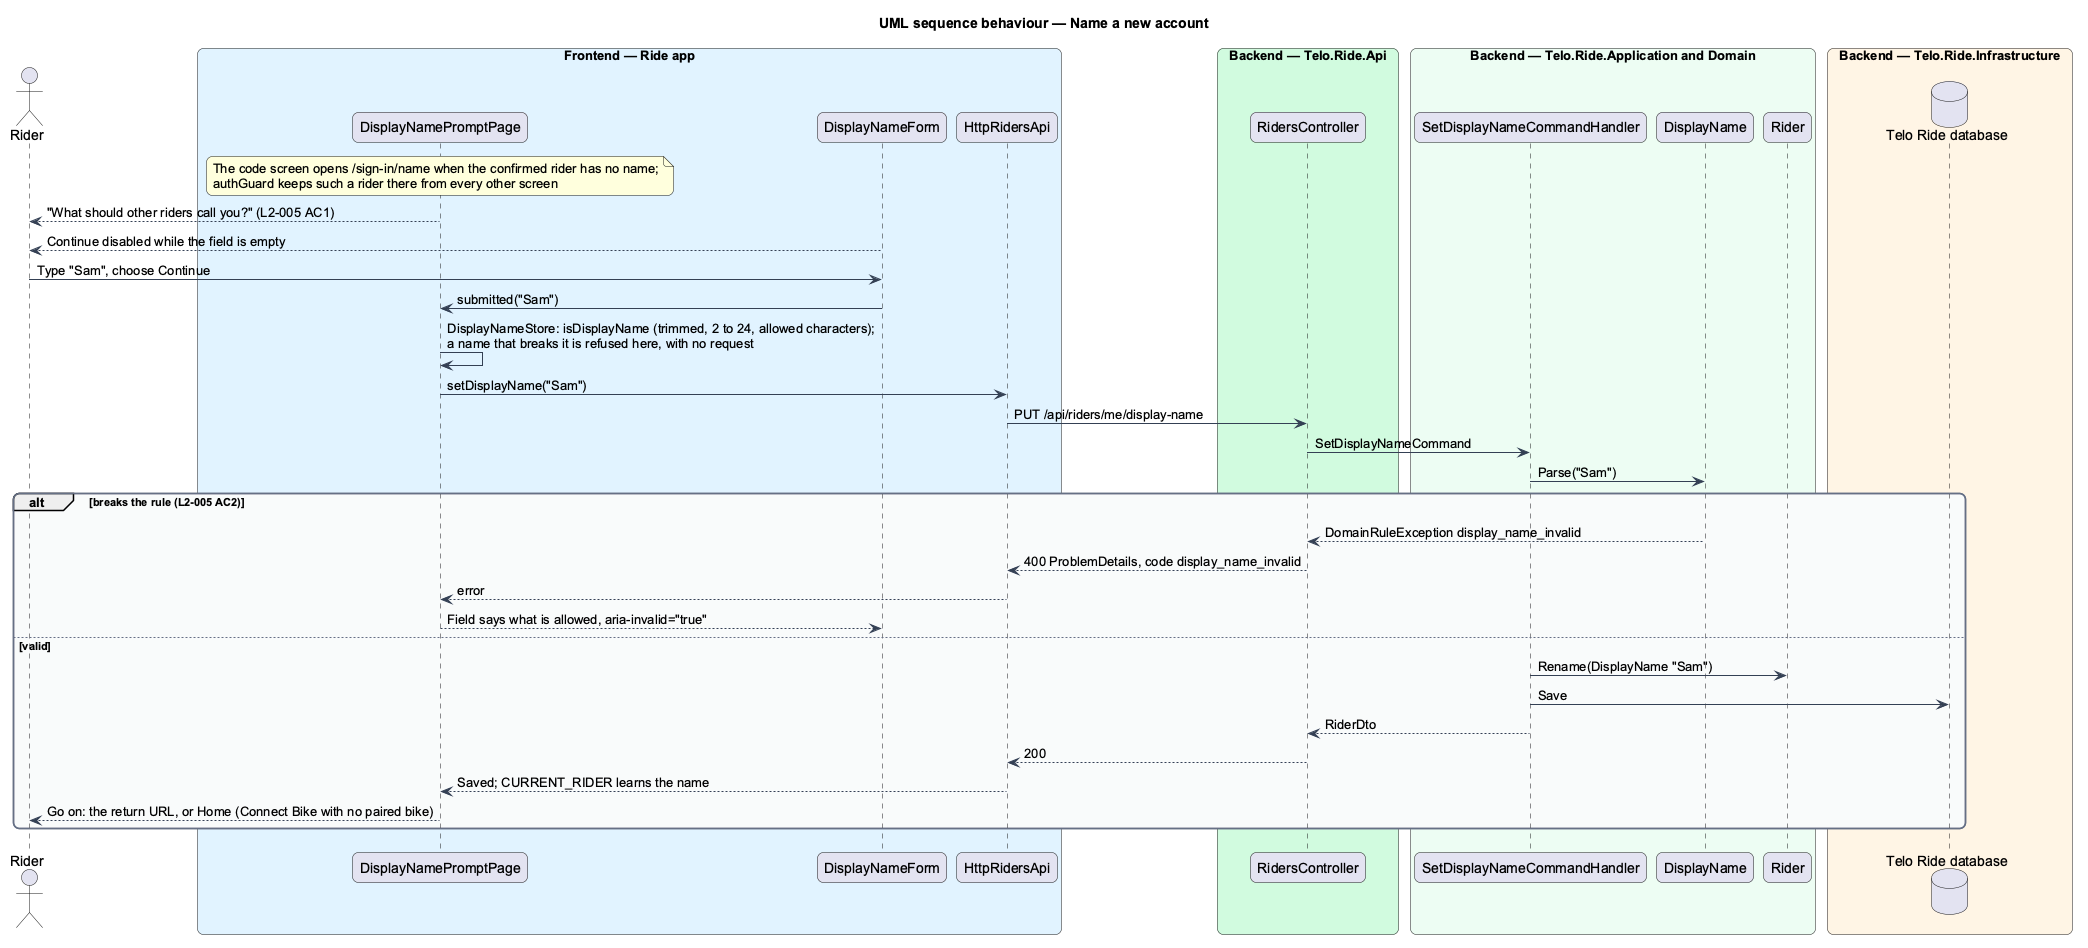

The diagram above was rendered by PlantUML. Its source (embedded in the PNG):
@startuml
title UML sequence behaviour — Name a new account
skinparam backgroundColor #FFFFFF
skinparam shadowing false
skinparam roundcorner 12
skinparam defaultFontName Arial
skinparam ArrowColor #344054
skinparam rectangle {
  BorderColor #344054
  FontColor #101828
}
skinparam package {
  BorderColor #667085
  FontColor #101828
  BackgroundColor #F9FAFB
}
actor "Rider" as actor
box "Frontend — Ride app" #E0F2FE
  participant "DisplayNamePromptPage" as page
  participant "DisplayNameForm" as form
  participant "HttpRidersApi" as client
end box
box "Backend — Telo.Ride.Api" #D1FADF
  participant "RidersController" as ctrl
end box
box "Backend — Telo.Ride.Application and Domain" #ECFDF3
  participant "SetDisplayNameCommandHandler" as handler
  participant "DisplayName" as name
  participant "Rider" as rider
end box
box "Backend — Telo.Ride.Infrastructure" #FFF4E5
  database "Telo Ride database" as db
end box
note over page : The code screen opens /sign-in/name when the confirmed rider has no name;\nauthGuard keeps such a rider there from every other screen
page --> actor : "What should other riders call you?" (L2-005 AC1)
form --> actor : Continue disabled while the field is empty
actor -> form : Type "Sam", choose Continue
form -> page : submitted("Sam")
page -> page : DisplayNameStore: isDisplayName (trimmed, 2 to 24, allowed characters);\na name that breaks it is refused here, with no request
page -> client : setDisplayName("Sam")
client -> ctrl : PUT /api/riders/me/display-name
ctrl -> handler : SetDisplayNameCommand
handler -> name : Parse("Sam")
alt breaks the rule (L2-005 AC2)
  name --> ctrl : DomainRuleException display_name_invalid
  ctrl --> client : 400 ProblemDetails, code display_name_invalid
  client --> page : error
  page --> form : Field says what is allowed, aria-invalid="true"
else valid
  handler -> rider : Rename(DisplayName "Sam")
  handler -> db : Save
  handler --> ctrl : RiderDto
  ctrl --> client : 200
  client --> page : Saved; CURRENT_RIDER learns the name
  page --> actor : Go on: the return URL, or Home (Connect Bike with no paired bike)
end
@enduml